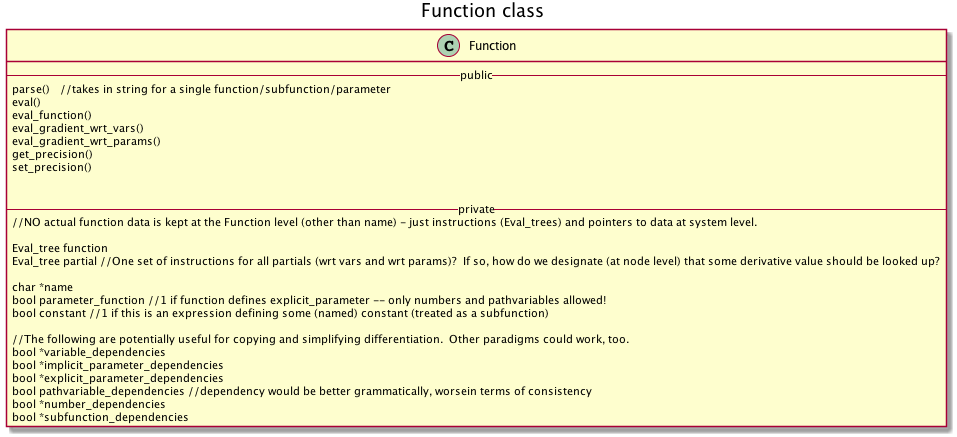

The diagram above was rendered by PlantUML. Its source (embedded in the PNG):
@startuml
title Function class


	class Function {
		--public--
		parse()	//takes in string for a single function/subfunction/parameter
		eval()
		eval_function()
		eval_gradient_wrt_vars()
		eval_gradient_wrt_params()
		get_precision()
		set_precision()
		

		--private--
       		//NO actual function data is kept at the Function level (other than name) - just instructions (Eval_trees) and pointers to data at system level.

		Eval_tree function
                Eval_tree partial //One set of instructions for all partials (wrt vars and wrt params)?  If so, how do we designate (at node level) that some derivative value should be looked up? 

		char *name	
		bool parameter_function //1 if function defines explicit_parameter -- only numbers and pathvariables allowed! 
		bool constant //1 if this is an expression defining some (named) constant (treated as a subfunction)

		//The following are potentially useful for copying and simplifying differentiation.  Other paradigms could work, too.
		bool *variable_dependencies
		bool *implicit_parameter_dependencies
		bool *explicit_parameter_dependencies
		bool pathvariable_dependencies //dependency would be better grammatically, worsein terms of consistency
		bool *number_dependencies
		bool *subfunction_dependencies
	}
	


@enduml